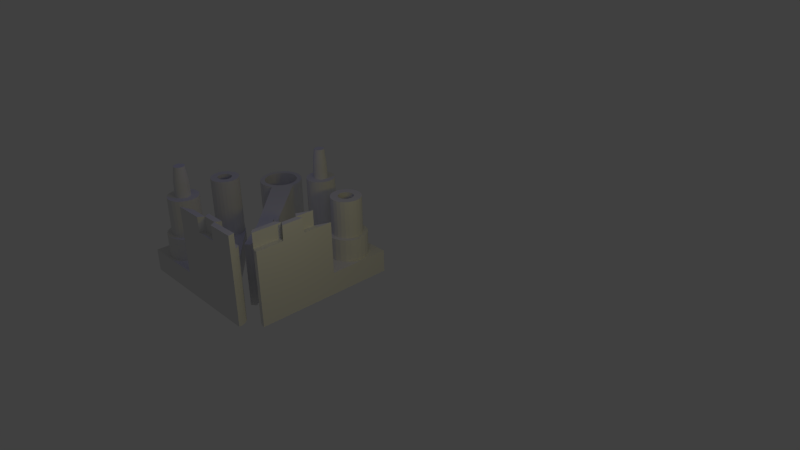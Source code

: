 # Source: Cataput_sheet_V1.1.blend  (saved by Blender 2.55.0; exported with 4.5.12 LTS)
import bpy
from mathutils import Matrix  # noqa: F401  (used for matrix-valued properties, if any)

bpy.ops.wm.read_factory_settings(use_empty=True)
scene = bpy.context.scene
scene.name = 'Scene'

# ---- collections
col_collection_1 = bpy.data.collections.new('Collection 1'); scene.collection.children.link(col_collection_1)
col_collection_2 = bpy.data.collections.new('Collection 2'); scene.collection.children.link(col_collection_2)

# ---- materials (node trees are filled in below, after node groups)
mat_material = bpy.data.materials.new('Material')
mat_material.alpha_threshold = 0.0
mat_material.use_transparent_shadow = False
mat_material.roughness = 0.5
mat_material.line_color = (0.0, 0.0, 0.0, 1.0)

# ---- material node trees

# ---- world
world_world = bpy.data.worlds.new('World'); scene.world = world_world
world_world.color = (0.05088, 0.05088, 0.05088)
world_world.use_sun_shadow = False
world_world.sun_shadow_jitter_overblur = 0.0
world_world.cycles.sampling_method = 'MANUAL'
world_world.cycles.sample_map_resolution = 256

# ---- cameras
cam_camera = bpy.data.cameras.new('Camera')
cam_camera.clip_end = 100.0
cam_camera.lens = 35.0
cam_camera.ortho_scale = 7.314
cam_camera.dof.focus_distance = 0.0
cam_camera.dof.aperture_fstop = 128.0

# ---- lights
light_point = bpy.data.lights.new('Point', 'POINT')
light_point.color = (0.008579, 0.002759, 1.0)
light_point.transmission_factor = 0.0
light_point.energy = 100.0
light_point.shadow_buffer_clip_start = 0.5
light_point.shadow_soft_size = 1.0
light_point.shadow_maximum_resolution = 0.006
light_point.use_absolute_resolution = True
light_point.cycles.use_multiple_importance_sampling = False
light_lamp = bpy.data.lights.new('Lamp', 'POINT')
light_lamp.transmission_factor = 0.0
light_lamp.cutoff_distance = 30.0
light_lamp.energy = 100.0
light_lamp.shadow_buffer_clip_start = 1.001
light_lamp.shadow_soft_size = 1.0
light_lamp.shadow_maximum_resolution = 0.006
light_lamp.use_absolute_resolution = True
light_lamp.cycles.use_multiple_importance_sampling = False
light_point_002 = bpy.data.lights.new('Point.002', 'POINT')
light_point_002.color = (1.0, 0.8307, 0.0)
light_point_002.transmission_factor = 0.0
light_point_002.energy = 353.0
light_point_002.shadow_buffer_clip_start = 0.5
light_point_002.shadow_soft_size = 1.0
light_point_002.shadow_maximum_resolution = 0.006
light_point_002.use_absolute_resolution = True
light_point_002.cycles.use_multiple_importance_sampling = False

# ---- meshes
me_plane = bpy.data.meshes.new('Plane')
me_plane.from_pydata([(1.0, 9.0, 0.0), (1.0, -1.0, 0.0), (-9.0, -1.0, 0.0), (-9.0, 9.0, 0.0)], [], [(0, 3, 2, 1)])
me_plane.use_remesh_preserve_volume = False
me_plane.use_remesh_preserve_attributes = False
me_plane.use_mirror_vertex_groups = False
me_plane.update()
me_cube_006 = bpy.data.meshes.new('Cube.006')
me_cube_006.from_pydata([(0.75, 3.658, -2.64), (0.75, 3.341, -2.771), (0.75, 3.0, -2.816), (0.75, 2.659, -2.771), (0.75, 2.342, -2.64), (0.75, 2.069, -2.431), (0.75, 1.86, -2.158), (0.75, 1.729, -1.841), (0.75, 1.684, -1.5), (0.75, 1.729, -1.159), (0.75, 1.86, -0.8419), (0.75, 2.069, -0.5693), (0.75, 2.342, -0.3601), (0.75, 2.659, -0.2286), (0.75, 3.0, -0.1838), (0.75, 3.341, -0.2286), (0.75, 3.658, -0.3601), (0.75, 3.931, -0.5693), (0.75, 4.14, -0.8419), (0.75, 4.271, -1.159), (0.75, 4.316, -1.5), (0.75, 4.271, -1.841), (0.75, 4.14, -2.158), (0.75, 3.931, -2.431), (0.75, 3.877, -2.006), (0.75, 3.978, -1.762), (0.75, 4.013, -1.5), (0.75, 3.978, -1.238), (0.75, 3.877, -0.9937), (0.75, 3.716, -0.7841), (0.75, 3.506, -0.6231), (0.75, 3.262, -0.522), (0.75, 3.0, -0.4875), (0.75, 2.738, -0.522), (0.75, 2.494, -0.6231), (0.75, 2.284, -0.7841), (0.75, 2.123, -0.9938), (0.75, 2.022, -1.238), (0.75, 1.987, -1.5), (0.75, 2.022, -1.762), (0.75, 2.123, -2.006), (0.75, 2.284, -2.216), (0.75, 2.494, -2.377), (0.75, 2.738, -2.478), (0.75, 3.0, -2.513), (0.75, 3.262, -2.478), (0.75, 3.506, -2.377), (0.75, 3.716, -2.216), (-2.25, -4.728, -2.792), (-2.25, 0.5819, -3.0), (-2.25, -4.75, -3.0), (-2.25, -2.881, -2.256), (-2.25, -2.918, -3.0), (-2.25, -1.456, -2.256), (-2.25, -1.418, -3.0), (-2.25, -4.663, -2.593), (-2.25, -0.4181, -2.628), (-2.25, -1.668, -2.628), (-2.25, -2.668, -2.628), (-1.25, -1.668, -2.628), (-1.25, -2.668, -2.628), (-1.25, -2.918, -3.0), (-1.25, -2.918, -2.256), (-1.25, -1.418, -3.0), (0.25, 4.058, 1.822), (0.25, 4.093, 1.908), (0.25, 4.106, 2.0), (0.25, 4.093, 2.092), (0.25, 4.058, 2.178), (0.25, 4.001, 2.251), (0.25, 3.928, 2.308), (0.25, 3.842, 2.343), (0.25, 3.75, 2.356), (0.25, 3.658, 2.343), (0.25, 3.572, 2.308), (0.25, 3.499, 2.251), (0.25, 3.442, 2.178), (0.25, 3.407, 2.092), (0.25, 3.394, 2.0), (0.25, 3.407, 1.908), (0.25, 3.442, 1.822), (0.25, 3.499, 1.749), (0.25, 3.572, 1.692), (0.25, 3.658, 1.657), (0.25, 3.75, 1.644), (0.25, 3.842, 1.657), (0.25, 3.928, 1.692), (0.25, 4.001, 1.749), (-3.75, 3.255, -1.755), (-3.75, 3.18, -1.812), (-3.75, 3.093, -1.848), (-3.75, 3.0, -1.861), (-3.75, 2.907, -1.848), (-3.75, 2.82, -1.812), (-3.75, 2.745, -1.755), (-3.75, 2.688, -1.68), (-3.75, 2.652, -1.593), (-3.75, 2.639, -1.5), (-3.75, 2.652, -1.407), (-3.75, 2.688, -1.32), (-3.75, 2.745, -1.245), (-3.75, 2.82, -1.188), (-3.75, 2.907, -1.152), (-3.75, 3.0, -1.139), (-3.75, 3.093, -1.152), (-3.75, 3.18, -1.188), (-3.75, 3.255, -1.245), (-3.75, 3.312, -1.32), (-3.75, 3.348, -1.407), (-3.75, 3.361, -1.5), (-3.75, 3.348, -1.593), (-3.75, 3.312, -1.68), (-1.25, -0.4181, -2.628), (-1.25, -4.75, -3.0), (-1.25, -4.728, -2.792), (-1.25, -4.663, -2.593), (-1.25, -4.558, -2.411), (-1.25, -4.418, -2.256), (-1.25, -1.418, -2.256), (-1.25, 0.5819, -3.0), (0.3501, -1.418, -2.256), (0.3501, -4.75, -3.0), (0.3501, -4.728, -2.792), (0.3501, -4.663, -2.593), (0.3501, -4.558, -2.411), (0.3501, -4.418, -2.256), (0.3501, 0.5819, -3.0), (-0.75, 4.085, 1.665), (-0.75, 3.987, 1.589), (-0.75, 3.873, 1.542), (-0.75, 3.75, 1.526), (-0.75, 3.627, 1.542), (-0.75, 3.513, 1.589), (-0.75, 3.415, 1.665), (-0.75, 3.339, 1.763), (-0.75, 3.292, 1.877), (-0.75, 3.276, 2.0), (-0.75, 3.292, 2.123), (-0.75, 3.339, 2.237), (-0.75, 3.415, 2.335), (-0.75, 3.513, 2.411), (-0.75, 3.627, 2.458), (-0.75, 3.75, 2.474), (-0.75, 3.873, 2.458), (-0.75, 3.987, 2.411), (-0.75, 4.085, 2.335), (-0.75, 4.161, 2.237), (-0.75, 4.208, 2.123), (-0.75, 4.224, 2.0), (-0.75, 4.208, 1.877), (-0.75, 4.161, 1.763), (-1.75, 4.161, 1.763), (-1.75, 4.208, 1.877), (-1.75, 4.224, 2.0), (-1.75, 4.208, 2.123), (-1.75, 4.161, 2.237), (-1.75, 4.085, 2.335), (-1.75, 3.987, 2.411), (-1.75, 3.873, 2.458), (-1.75, 3.75, 2.474), (-1.75, 3.627, 2.458), (-1.75, 3.513, 2.411), (-1.75, 3.415, 2.335), (-1.75, 3.339, 2.237), (-1.75, 3.292, 2.123), (-1.75, 3.276, 2.0), (-1.75, 3.292, 1.877), (-1.75, 3.339, 1.763), (-1.75, 3.415, 1.665), (-1.75, 3.513, 1.589), (-1.75, 3.627, 1.542), (-1.75, 3.75, 1.526), (-1.75, 3.873, 1.542), (-1.75, 3.987, 1.589), (-1.75, 4.085, 1.665), (-1.75, 4.42, 1.33), (-1.75, 4.224, 1.179), (-1.75, 3.995, 1.084), (-1.75, 3.75, 1.052), (-1.75, 3.505, 1.084), (-1.75, 3.276, 1.179), (-1.75, 3.08, 1.33), (-1.75, 2.929, 1.526), (-1.75, 2.834, 1.755), (-1.75, 2.802, 2.0), (-1.75, 2.834, 2.245), (-1.75, 2.929, 2.474), (-1.75, 3.08, 2.67), (-1.75, 3.276, 2.821), (-1.75, 3.505, 2.916), (-1.75, 3.75, 2.948), (-1.75, 3.995, 2.916), (-1.75, 4.224, 2.821), (-1.75, 4.42, 2.67), (-1.75, 4.571, 2.474), (-1.75, 4.666, 2.245), (-1.75, 4.698, 2.0), (-1.75, 4.666, 1.755), (-1.75, 4.571, 1.526), (-2.75, 3.417, -1.74), (-2.75, 3.465, -1.624), (-2.75, 3.481, -1.5), (-2.75, 3.465, -1.376), (-2.75, 3.417, -1.26), (-2.75, 3.34, -1.16), (-2.75, 3.24, -1.083), (-2.75, 3.124, -1.035), (-2.75, 3.0, -1.019), (-2.75, 2.876, -1.035), (-2.75, 2.76, -1.083), (-2.75, 2.66, -1.16), (-2.75, 2.583, -1.26), (-2.75, 2.535, -1.376), (-2.75, 2.519, -1.5), (-2.75, 2.535, -1.624), (-2.75, 2.583, -1.74), (-2.75, 2.66, -1.84), (-2.75, 2.76, -1.917), (-2.75, 2.876, -1.965), (-2.75, 3.0, -1.981), (-2.75, 3.124, -1.965), (-2.75, 3.24, -1.917), (-2.75, 3.34, -1.84), (-1.75, 3.358, -1.858), (-1.75, 3.253, -1.938), (-1.75, 3.131, -1.989), (-1.75, 3.0, -2.006), (-1.75, 2.869, -1.989), (-1.75, 2.747, -1.938), (-1.75, 2.642, -1.858), (-1.75, 2.562, -1.753), (-1.75, 2.511, -1.631), (-1.75, 2.494, -1.5), (-1.75, 2.511, -1.369), (-1.75, 2.562, -1.247), (-1.75, 2.642, -1.142), (-1.75, 2.747, -1.062), (-1.75, 2.869, -1.011), (-1.75, 3.0, -0.9938), (-1.75, 3.131, -1.011), (-1.75, 3.253, -1.062), (-1.75, 3.358, -1.142), (-1.75, 3.438, -1.247), (-1.75, 3.489, -1.369), (-1.75, 3.506, -1.5), (-1.75, 3.489, -1.631), (-1.75, 3.438, -1.753), (-1.75, 3.877, -2.006), (-1.75, 3.978, -1.762), (-1.75, 4.013, -1.5), (-1.75, 3.978, -1.238), (-1.75, 3.877, -0.9937), (-1.75, 3.716, -0.7841), (-1.75, 3.506, -0.6231), (-1.75, 3.262, -0.522), (-1.75, 3.0, -0.4875), (-1.75, 2.738, -0.522), (-1.75, 2.494, -0.6231), (-1.75, 2.284, -0.7841), (-1.75, 2.123, -0.9938), (-1.75, 2.022, -1.238), (-1.75, 1.987, -1.5), (-1.75, 2.022, -1.762), (-1.75, 2.123, -2.006), (-1.75, 2.284, -2.216), (-1.75, 2.494, -2.377), (-1.75, 2.738, -2.478), (-1.75, 3.0, -2.513), (-1.75, 3.262, -2.478), (-1.75, 3.506, -2.377), (-1.75, 3.716, -2.216), (2.25, 0.5819, -3.0), (2.25, 3.931, -2.431), (2.25, 3.658, -2.64), (2.25, 3.341, -2.771), (2.25, 3.0, -2.816), (2.25, 2.659, -2.771), (2.25, 2.342, -2.64), (2.25, 2.069, -2.431), (2.25, 1.86, -2.158), (2.25, 1.729, -1.841), (2.25, 1.684, -1.5), (2.25, 1.729, -1.159), (2.25, 1.86, -0.8419), (2.25, 2.069, -0.5693), (2.25, 2.342, -0.3601), (2.25, 2.659, -0.2286), (2.25, 3.0, -0.1838), (2.25, 3.341, -0.2286), (2.25, 3.658, -0.3601), (2.25, 3.931, -0.5693), (2.25, 4.14, -0.8419), (2.25, 4.271, -1.159), (2.25, 4.316, -1.5), (2.25, 4.271, -1.841), (2.25, 4.14, -2.158), (2.25, 4.571, 1.526), (2.25, 4.666, 1.755), (2.25, 4.698, 2.0), (2.25, 4.666, 2.245), (2.25, 4.571, 2.474), (2.25, 4.42, 2.67), (2.25, 4.224, 2.821), (2.25, 3.995, 2.916), (2.25, 3.75, 2.948), (2.25, 3.505, 2.916), (2.25, 3.276, 2.821), (2.25, 3.08, 2.67), (2.25, 2.929, 2.474), (2.25, 2.834, 2.245), (2.25, 2.802, 2.0), (2.25, 2.834, 1.755), (2.25, 2.929, 1.526), (2.25, 3.08, 1.33), (2.25, 3.276, 1.179), (2.25, 3.505, 1.084), (2.25, 3.75, 1.052), (2.25, 3.995, 1.084), (2.25, 4.224, 1.179), (2.25, 4.42, 1.33), (2.25, -4.418, -2.256), (3.75, -4.418, -2.256), (2.25, -4.558, -2.411), (3.75, -4.558, -2.411), (3.75, -4.663, -2.593), (2.25, -4.663, -2.593), (2.25, -4.728, -2.792), (3.75, -4.728, -2.792), (3.75, 3.176, 2.819), (2.25, 3.176, 2.819), (3.75, 3.354, 2.918), (2.25, 3.354, 2.918), (2.25, 3.548, 2.979), (3.75, 3.548, 2.979), (2.25, 4.75, 2.0), (3.75, 4.75, 2.0), (2.25, 4.735, 2.174), (3.75, 4.735, 2.174), (3.75, 4.69, 2.342), (2.25, 4.69, 2.342), (2.25, 4.616, 2.5), (3.75, 4.616, 2.5), (3.75, 4.516, 2.643), (2.25, 4.516, 2.643), (2.25, 4.393, 2.766), (3.75, 4.393, 2.766), (3.75, 4.25, 2.866), (2.25, 4.25, 2.866), (3.75, 4.092, 2.94), (2.25, 4.092, 2.94), (2.25, 3.924, 2.985), (3.75, 3.924, 2.985), (2.25, 3.75, 3.0), (3.75, 3.75, 3.0), (2.25, 4.75, -3.0), (2.25, -4.75, -3.0), (3.75, -4.75, -3.0), (3.75, 4.75, -3.0), (0.25, 3.47, 2.215), (-0.75, 3.377, 2.286), (-1.75, 3.377, 2.286), (-1.75, 3.004, 2.572), (2.25, 3.004, 2.572), (2.25, -1.418, -0.8554), (3.75, -1.418, -0.8554)], [(230, 242)], [(295, 272, 23, 22), (294, 295, 22, 21), (293, 294, 21, 20), (292, 293, 20, 19), (291, 292, 19, 18), (290, 291, 18, 17), (289, 290, 17, 16), (288, 289, 16, 15), (287, 288, 15, 14), (286, 287, 14, 13), (285, 286, 13, 12), (284, 285, 12, 11), (283, 284, 11, 10), (282, 283, 10, 9), (281, 282, 9, 8), (280, 281, 8, 7), (279, 280, 7, 6), (278, 279, 6, 5), (277, 278, 5, 4), (276, 277, 4, 3), (275, 276, 3, 2), (274, 275, 2, 1), (1, 0, 273, 274), (0, 23, 272, 273), (23, 0, 46, 47), (0, 1, 45, 46), (44, 45, 1, 2), (43, 44, 2, 3), (42, 43, 3, 4), (41, 42, 4, 5), (40, 41, 5, 6), (39, 40, 6, 7), (38, 39, 7, 8), (37, 38, 8, 9), (36, 37, 9, 10), (35, 36, 10, 11), (34, 35, 11, 12), (33, 34, 12, 13), (32, 33, 13, 14), (31, 32, 14, 15), (30, 31, 15, 16), (29, 30, 16, 17), (28, 29, 17, 18), (27, 28, 18, 19), (26, 27, 19, 20), (25, 26, 20, 21), (24, 25, 21, 22), (47, 24, 22, 23), (47, 270, 247, 24), (24, 247, 248, 25), (25, 248, 249, 26), (26, 249, 250, 27), (27, 250, 251, 28), (28, 251, 252, 29), (29, 252, 253, 30), (30, 253, 254, 31), (31, 254, 255, 32), (32, 255, 256, 33), (33, 256, 257, 34), (34, 257, 258, 35), (35, 258, 259, 36), (36, 259, 260, 37), (37, 260, 261, 38), (38, 261, 262, 39), (39, 262, 263, 40), (40, 263, 264, 41), (41, 264, 265, 42), (42, 265, 266, 43), (43, 266, 267, 44), (44, 267, 268, 45), (45, 268, 269, 46), (46, 269, 270, 47), (311, 283, 282), (311, 282, 363), (48, 52, 50), (52, 48, 55), (55, 58, 52), (49, 54, 57, 56), (53, 57, 58, 51), (55, 48, 114, 115), (48, 50, 113, 114), (112, 119, 49, 56), (119, 63, 54, 49), (62, 118, 53, 51), (61, 113, 50, 52), (60, 62, 51, 58), (60, 61, 52, 58), (118, 59, 57, 53), (63, 59, 57, 54), (115, 60, 58, 55), (59, 112, 56, 57), (59, 60, 58, 57), (63, 61, 60, 59), (118, 112, 59), (117, 62, 60), (117, 60, 116), (60, 115, 116), (61, 63, 121), (113, 61, 121), (62, 117, 125), (118, 62, 120), (62, 125, 120), (63, 119, 126), (63, 126, 121), (87, 86, 67), (87, 67, 65), (67, 73, 71), (67, 71, 69), (75, 67, 80), (75, 80, 77), (86, 80, 67), (77, 80, 78), (71, 70, 69), (67, 75, 73), (86, 82, 80), (87, 65, 64), (78, 80, 79), (67, 66, 65), (69, 68, 67), (75, 74, 73), (86, 85, 84), (86, 84, 83), (80, 82, 81), (86, 83, 82), (71, 73, 72), (150, 127, 87, 64), (149, 150, 64, 65), (148, 149, 65, 66), (147, 148, 66, 67), (146, 147, 67, 68), (145, 146, 68, 69), (144, 145, 69, 70), (143, 144, 70, 71), (142, 143, 71, 72), (141, 142, 72, 73), (140, 141, 73, 74), (139, 140, 74, 75), (137, 138, 76, 77), (136, 137, 77, 78), (135, 136, 78, 79), (134, 135, 79, 80), (133, 134, 80, 81), (132, 133, 81, 82), (131, 132, 82, 83), (130, 131, 83, 84), (129, 130, 84, 85), (128, 129, 85, 86), (127, 128, 86, 87), (100, 103, 97), (100, 97, 98), (110, 111, 89), (110, 89, 107), (103, 104, 97), (111, 88, 89), (97, 104, 105), (89, 97, 107), (93, 96, 97), (93, 97, 89), (97, 105, 107), (102, 103, 100), (102, 100, 101), (107, 108, 110), (96, 93, 95), (110, 108, 109), (100, 98, 99), (107, 105, 106), (89, 90, 91), (89, 91, 92), (95, 93, 94), (89, 92, 93), (222, 221, 89, 88), (221, 220, 90, 89), (220, 219, 91, 90), (219, 218, 92, 91), (218, 217, 93, 92), (217, 216, 94, 93), (216, 215, 95, 94), (215, 214, 96, 95), (214, 213, 97, 96), (213, 212, 98, 97), (212, 211, 99, 98), (211, 210, 100, 99), (210, 209, 101, 100), (209, 208, 102, 101), (208, 207, 103, 102), (207, 206, 104, 103), (206, 205, 105, 104), (205, 204, 106, 105), (204, 203, 107, 106), (203, 202, 108, 107), (202, 201, 109, 108), (201, 200, 110, 109), (200, 199, 111, 110), (199, 222, 88, 111), (330, 346, 348), (330, 342, 346), (342, 335, 338), (342, 330, 335), (335, 330, 328), (327, 323, 324), (327, 356, 323), (357, 335, 328), (323, 356, 321), (346, 342, 345), (356, 357, 321), (338, 335, 337), (342, 338, 341), (348, 333, 330), (348, 351, 333), (351, 353, 333), (112, 126, 119), (118, 120, 112), (112, 120, 126), (121, 122, 114, 113), (122, 123, 115, 114), (123, 124, 116, 115), (124, 125, 117, 116), (126, 120, 363), (363, 120, 125), (355, 326, 122, 121), (326, 325, 123, 122), (325, 322, 124, 123), (322, 320, 125, 124), (363, 125, 320), (271, 126, 363), (271, 355, 121, 126), (173, 128, 127, 174), (172, 129, 128, 173), (171, 130, 129, 172), (170, 131, 130, 171), (169, 132, 131, 170), (168, 133, 132, 169), (167, 134, 133, 168), (166, 135, 134, 167), (165, 136, 135, 166), (164, 137, 136, 165), (163, 138, 137, 164), (161, 140, 139, 162), (160, 141, 140, 161), (159, 142, 141, 160), (158, 143, 142, 159), (157, 144, 143, 158), (156, 145, 144, 157), (155, 146, 145, 156), (154, 147, 146, 155), (153, 148, 147, 154), (152, 149, 148, 153), (151, 150, 149, 152), (174, 127, 150, 151), (175, 174, 151, 198), (198, 151, 152, 197), (197, 152, 153, 196), (196, 153, 154, 195), (195, 154, 155, 194), (194, 155, 156, 193), (193, 156, 157, 192), (192, 157, 158, 191), (191, 158, 159, 190), (190, 159, 160, 189), (189, 160, 161, 188), (188, 161, 162, 187), (186, 163, 164, 185), (185, 164, 165, 184), (184, 165, 166, 183), (183, 166, 167, 182), (182, 167, 168, 181), (181, 168, 169, 180), (180, 169, 170, 179), (179, 170, 171, 178), (178, 171, 172, 177), (177, 172, 173, 176), (176, 173, 174, 175), (318, 176, 175, 319), (317, 177, 176, 318), (316, 178, 177, 317), (315, 179, 178, 316), (314, 180, 179, 315), (313, 181, 180, 314), (312, 182, 181, 313), (311, 183, 182, 312), (310, 184, 183, 311), (309, 185, 184, 310), (308, 186, 185, 309), (306, 188, 187, 307), (305, 189, 188, 306), (304, 190, 189, 305), (303, 191, 190, 304), (302, 192, 191, 303), (301, 193, 192, 302), (300, 194, 193, 301), (299, 195, 194, 300), (298, 196, 195, 299), (297, 197, 196, 298), (296, 198, 197, 297), (319, 175, 198, 296), (354, 296, 297, 334), (223, 222, 199, 246), (246, 199, 200, 245), (245, 200, 201, 244), (244, 201, 202, 243), (243, 202, 203, 242), (242, 203, 204, 241), (241, 204, 205, 240), (240, 205, 206, 239), (239, 206, 207, 238), (238, 207, 208, 237), (237, 208, 209, 236), (236, 209, 210, 235), (235, 210, 211, 234), (234, 211, 212, 233), (233, 212, 213, 232), (232, 213, 214, 231), (231, 214, 215, 230), (230, 215, 216, 229), (229, 216, 217, 228), (228, 217, 218, 227), (227, 218, 219, 226), (226, 219, 220, 225), (225, 220, 221, 224), (224, 221, 222, 223), (269, 224, 223, 270), (268, 225, 224, 269), (267, 226, 225, 268), (266, 227, 226, 267), (265, 228, 227, 266), (264, 229, 228, 265), (263, 230, 229, 264), (262, 231, 230, 263), (261, 232, 231, 262), (260, 233, 232, 261), (259, 234, 233, 260), (258, 235, 234, 259), (257, 236, 235, 258), (256, 237, 236, 257), (255, 238, 237, 256), (254, 239, 238, 255), (253, 240, 239, 254), (252, 241, 240, 253), (251, 242, 241, 252), (250, 243, 242, 251), (249, 244, 243, 250), (248, 245, 244, 249), (247, 246, 245, 248), (270, 223, 246, 247), (282, 281, 271), (282, 271, 363), (284, 311, 312), (284, 312, 285), (313, 286, 285), (313, 285, 312), (283, 282, 363), (283, 311, 284), (281, 280, 271), (280, 279, 271), (302, 303, 349), (302, 349, 347), (279, 278, 271), (305, 331, 332), (305, 332, 304), (349, 303, 350), (352, 350, 304), (352, 304, 332), (278, 277, 271), (303, 304, 350), (292, 291, 319), (292, 319, 354), (306, 329, 331), (306, 331, 305), (277, 276, 271), (318, 291, 290), (318, 290, 317), (314, 315, 287), (314, 287, 286), (289, 316, 317), (289, 317, 290), (288, 287, 315), (288, 315, 316), (319, 291, 318), (313, 314, 286), (302, 347, 344), (276, 275, 271), (301, 302, 344), (301, 344, 343), (275, 354, 271), (343, 340, 300), (343, 300, 301), (329, 306, 307), (354, 275, 274), (354, 274, 273), (354, 273, 272), (354, 272, 295), (354, 295, 294), (354, 294, 293), (354, 293, 292), (289, 288, 316), (354, 319, 296), (334, 297, 298), (334, 298, 336), (336, 298, 299), (336, 299, 339), (339, 299, 300), (339, 300, 340), (354, 357, 271), (355, 271, 356), (271, 357, 356), (322, 323, 321, 320), (325, 324, 323, 322), (326, 327, 324, 325), (355, 356, 327, 326), (330, 331, 329, 328), (333, 332, 331, 330), (353, 352, 332, 333), (357, 354, 334, 335), (336, 337, 335, 334), (339, 338, 337, 336), (340, 341, 338, 339), (343, 342, 341, 340), (344, 345, 342, 343), (347, 346, 345, 344), (349, 348, 346, 347), (350, 351, 348, 349), (352, 353, 351, 350), (76, 358, 77), (358, 75, 77), (138, 359, 358, 76), (359, 139, 75, 358), (328, 364, 357), (364, 321, 357), (139, 359, 360, 162), (359, 138, 163, 360), (162, 360, 361, 187), (360, 163, 186, 361), (187, 361, 362, 307), (361, 186, 308, 362), (307, 362, 363, 329), (329, 363, 364, 328), (363, 320, 321, 364), (308, 363, 362), (309, 363, 308), (310, 363, 309), (311, 363, 310)])
me_cube_006.materials.append(mat_material)
me_cube_006.use_remesh_preserve_volume = False
me_cube_006.use_remesh_preserve_attributes = False
me_cube_006.use_mirror_vertex_groups = False
me_cube_006.update()
me_cube_005 = bpy.data.meshes.new('Cube.005')
me_cube_005.from_pydata([(1.25, 0.5819, -3.0), (1.25, -4.663, -2.593), (1.25, -4.728, -2.792), (1.25, -4.75, -3.0), (1.25, -0.4181, -2.628), (1.25, -4.558, -2.411), (1.25, -1.418, -2.256), (-0.3501, -1.418, -2.256), (-0.3501, -4.75, -3.0), (-0.3501, -4.728, -2.792), (-0.3501, -4.663, -2.593), (-0.3501, -4.558, -2.411), (-0.3501, -4.418, -2.256), (-0.3501, 0.5819, -3.0), (2.75, 4.068, 1.682), (2.75, 3.975, 1.61), (2.75, 3.867, 1.565), (2.75, 3.75, 1.55), (2.75, 3.633, 1.565), (2.75, 3.525, 1.61), (2.75, 3.432, 1.682), (2.75, 3.36, 1.775), (2.75, 3.315, 1.883), (2.75, 3.3, 2.0), (2.75, 3.315, 2.117), (2.75, 3.36, 2.225), (2.75, 3.432, 2.318), (2.75, 3.525, 2.39), (2.75, 3.633, 2.435), (2.75, 3.75, 2.45), (2.75, 3.867, 2.435), (2.75, 3.975, 2.39), (2.75, 4.068, 2.318), (2.75, 4.14, 2.225), (2.75, 4.185, 2.117), (2.75, 4.2, 2.0), (2.75, 4.185, 1.883), (2.75, 4.14, 1.775), (1.75, 4.161, 1.763), (1.75, 4.208, 1.877), (1.75, 4.224, 2.0), (1.75, 4.208, 2.123), (1.75, 4.161, 2.237), (1.75, 4.085, 2.335), (1.75, 3.987, 2.411), (1.75, 3.873, 2.458), (1.75, 3.75, 2.474), (1.75, 3.627, 2.458), (1.75, 3.513, 2.411), (1.75, 3.415, 2.335), (1.75, 3.339, 2.237), (1.75, 3.292, 2.123), (1.75, 3.276, 2.0), (1.75, 3.292, 1.877), (1.75, 3.339, 1.763), (1.75, 3.415, 1.665), (1.75, 3.513, 1.589), (1.75, 3.627, 1.542), (1.75, 3.75, 1.526), (1.75, 3.873, 1.542), (1.75, 3.987, 1.589), (1.75, 4.085, 1.665), (1.75, 4.42, 1.33), (1.75, 4.224, 1.179), (1.75, 3.995, 1.084), (1.75, 3.75, 1.052), (1.75, 3.505, 1.084), (1.75, 3.276, 1.179), (1.75, 3.08, 1.33), (1.75, 2.929, 1.526), (1.75, 2.834, 1.755), (1.75, 2.802, 2.0), (1.75, 2.834, 2.245), (1.75, 2.929, 2.474), (1.75, 3.08, 2.67), (1.75, 3.276, 2.821), (1.75, 3.505, 2.916), (1.75, 3.75, 2.948), (1.75, 3.995, 2.916), (1.75, 4.224, 2.821), (1.75, 4.42, 2.67), (1.75, 4.571, 2.474), (1.75, 4.666, 2.245), (1.75, 4.698, 2.0), (1.75, 4.666, 1.755), (1.75, 4.571, 1.526), (0.75, 3.438, -1.753), (0.75, 3.489, -1.631), (0.75, 3.506, -1.5), (0.75, 3.489, -1.369), (0.75, 3.438, -1.247), (0.75, 3.358, -1.142), (0.75, 3.253, -1.062), (0.75, 3.131, -1.011), (0.75, 3.0, -0.9938), (0.75, 2.869, -1.011), (0.75, 2.747, -1.062), (0.75, 2.642, -1.142), (0.75, 2.562, -1.247), (0.75, 2.511, -1.369), (0.75, 2.494, -1.5), (0.75, 2.511, -1.631), (0.75, 2.562, -1.753), (0.75, 2.642, -1.858), (0.75, 2.747, -1.938), (0.75, 2.869, -1.989), (0.75, 3.0, -2.006), (0.75, 3.131, -1.989), (0.75, 3.253, -1.938), (0.75, 3.358, -1.858), (1.75, 3.358, -1.858), (1.75, 3.253, -1.938), (1.75, 3.131, -1.989), (1.75, 3.0, -2.006), (1.75, 2.869, -1.989), (1.75, 2.747, -1.938), (1.75, 2.642, -1.858), (1.75, 2.562, -1.753), (1.75, 2.511, -1.631), (1.75, 2.494, -1.5), (1.75, 2.511, -1.369), (1.75, 2.562, -1.247), (1.75, 2.642, -1.142), (1.75, 2.747, -1.062), (1.75, 2.869, -1.011), (1.75, 3.0, -0.9938), (1.75, 3.131, -1.011), (1.75, 3.253, -1.062), (1.75, 3.358, -1.142), (1.75, 3.438, -1.247), (1.75, 3.489, -1.369), (1.75, 3.506, -1.5), (1.75, 3.489, -1.631), (1.75, 3.438, -1.753), (1.75, 3.877, -2.006), (1.75, 3.978, -1.762), (1.75, 4.013, -1.5), (1.75, 3.978, -1.238), (1.75, 3.877, -0.9937), (1.75, 3.716, -0.7841), (1.75, 3.506, -0.6231), (1.75, 3.262, -0.522), (1.75, 3.0, -0.4875), (1.75, 2.738, -0.522), (1.75, 2.494, -0.6231), (1.75, 2.284, -0.7841), (1.75, 2.123, -0.9938), (1.75, 2.022, -1.238), (1.75, 1.987, -1.5), (1.75, 2.022, -1.762), (1.75, 2.123, -2.006), (1.75, 2.284, -2.216), (1.75, 2.494, -2.377), (1.75, 2.738, -2.478), (1.75, 3.0, -2.513), (1.75, 3.262, -2.478), (1.75, 3.506, -2.377), (1.75, 3.716, -2.216), (-2.25, 0.5819, -3.0), (-2.25, 3.931, -2.431), (-2.25, 3.658, -2.64), (-2.25, 3.341, -2.771), (-2.25, 3.0, -2.816), (-2.25, 2.659, -2.771), (-2.25, 2.342, -2.64), (-2.25, 2.069, -2.431), (-2.25, 1.86, -2.158), (-2.25, 1.729, -1.841), (-2.25, 1.684, -1.5), (-2.25, 1.729, -1.159), (-2.25, 1.86, -0.8419), (-2.25, 2.069, -0.5693), (-2.25, 2.342, -0.3601), (-2.25, 2.659, -0.2286), (-2.25, 3.0, -0.1838), (-2.25, 3.341, -0.2286), (-2.25, 3.658, -0.3601), (-2.25, 3.931, -0.5693), (-2.25, 4.14, -0.8419), (-2.25, 4.271, -1.159), (-2.25, 4.316, -1.5), (-2.25, 4.271, -1.841), (-2.25, 4.14, -2.158), (-2.25, 4.571, 1.526), (-2.25, 4.666, 1.755), (-2.25, 4.698, 2.0), (-2.25, 4.666, 2.245), (-2.25, 4.571, 2.474), (-2.25, 4.42, 2.67), (-2.25, 4.224, 2.821), (-2.25, 3.995, 2.916), (-2.25, 3.75, 2.948), (-2.25, 3.505, 2.916), (-2.25, 3.276, 2.821), (-2.25, 3.08, 2.67), (-2.25, 2.929, 2.474), (-2.25, 2.834, 2.245), (-2.25, 2.802, 2.0), (-2.25, 2.834, 1.755), (-2.25, 2.929, 1.526), (-2.25, 3.08, 1.33), (-2.25, 3.276, 1.179), (-2.25, 3.505, 1.084), (-2.25, 3.75, 1.052), (-2.25, 3.995, 1.084), (-2.25, 4.224, 1.179), (-2.25, 4.42, 1.33), (-2.25, -4.418, -2.256), (-3.75, -4.418, -2.256), (-2.25, -4.558, -2.411), (-3.75, -4.558, -2.411), (-3.75, -4.663, -2.593), (-2.25, -4.663, -2.593), (-2.25, -4.728, -2.792), (-3.75, -4.728, -2.792), (-3.75, 3.176, 2.819), (-2.25, 3.176, 2.819), (-3.75, 3.354, 2.918), (-2.25, 3.354, 2.918), (-2.25, 3.548, 2.979), (-3.75, 3.548, 2.979), (-2.25, 4.75, 2.0), (-3.75, 4.75, 2.0), (-2.25, 4.735, 2.174), (-3.75, 4.735, 2.174), (-3.75, 4.69, 2.342), (-2.25, 4.69, 2.342), (-2.25, 4.616, 2.5), (-3.75, 4.616, 2.5), (-3.75, 4.516, 2.643), (-2.25, 4.516, 2.643), (-2.25, 4.393, 2.766), (-3.75, 4.393, 2.766), (-3.75, 4.25, 2.866), (-2.25, 4.25, 2.866), (-3.75, 4.092, 2.94), (-2.25, 4.092, 2.94), (-2.25, 3.924, 2.985), (-3.75, 3.924, 2.985), (-2.25, 3.75, 3.0), (-3.75, 3.75, 3.0), (-2.25, 4.75, -3.0), (-2.25, -4.75, -3.0), (-3.75, -4.75, -3.0), (-3.75, 4.75, -3.0), (-0.25, 3.268, -1.768), (-0.25, 3.19, -1.829), (-0.25, 3.098, -1.867), (-0.25, 3.0, -1.88), (-0.25, 2.902, -1.867), (-0.25, 2.81, -1.829), (-0.25, 2.732, -1.768), (-0.25, 2.671, -1.69), (-0.25, 2.633, -1.598), (-0.25, 2.62, -1.5), (-0.25, 2.633, -1.402), (-0.25, 2.671, -1.31), (-0.25, 2.732, -1.232), (-0.25, 2.81, -1.171), (-0.25, 2.902, -1.133), (-0.25, 3.0, -1.12), (-0.25, 3.098, -1.133), (-0.25, 3.19, -1.171), (-0.25, 3.268, -1.232), (-0.25, 3.329, -1.31), (-0.25, 3.367, -1.402), (-0.25, 3.38, -1.5), (-0.25, 3.367, -1.598), (-0.25, 3.329, -1.69), (3.75, 4.043, 1.831), (3.75, 4.076, 1.913), (3.75, 4.088, 2.0), (3.75, 4.076, 2.087), (3.75, 4.043, 2.169), (3.75, 3.989, 2.239), (3.75, 3.919, 2.293), (3.75, 3.837, 2.326), (3.75, 3.75, 2.338), (3.75, 3.663, 2.326), (3.75, 3.581, 2.293), (3.75, 3.511, 2.239), (3.75, 3.457, 2.169), (3.75, 3.424, 2.087), (3.75, 3.412, 2.0), (3.75, 3.424, 1.913), (3.75, 3.457, 1.831), (3.75, 3.511, 1.761), (3.75, 3.581, 1.707), (3.75, 3.663, 1.674), (3.75, 3.75, 1.662), (3.75, 3.837, 1.674), (3.75, 3.919, 1.707), (3.75, 3.989, 1.761), (1.25, -2.918, -2.256), (1.25, -2.918, -3.0), (1.25, -1.418, -3.0), (1.25, -1.668, -2.628), (1.25, -2.668, -2.628), (1.25, -4.418, -2.256), (2.25, -1.456, -3.0), (2.25, -2.881, -3.0), (2.25, -4.418, -2.256), (2.25, -2.918, -2.256), (2.25, -1.668, -2.628), (2.25, -1.418, -2.256), (2.25, -2.668, -2.628), (2.25, -4.663, -2.593), (2.25, -0.4181, -2.628), (2.25, -4.558, -2.411), (-0.75, 3.877, -2.006), (-0.75, 3.978, -1.762), (-0.75, 4.013, -1.5), (-0.75, 3.978, -1.238), (-0.75, 3.877, -0.9937), (-0.75, 3.716, -0.7841), (-0.75, 3.506, -0.6231), (-0.75, 3.262, -0.522), (-0.75, 3.0, -0.4875), (-0.75, 2.738, -0.522), (-0.75, 2.494, -0.6231), (-0.75, 2.284, -0.7841), (-0.75, 2.123, -0.9938), (-0.75, 2.022, -1.238), (-0.75, 1.987, -1.5), (-0.75, 2.022, -1.762), (-0.75, 2.123, -2.006), (-0.75, 2.284, -2.216), (-0.75, 2.494, -2.377), (-0.75, 2.738, -2.478), (-0.75, 3.0, -2.513), (-0.75, 3.262, -2.478), (-0.75, 3.506, -2.377), (-0.75, 3.716, -2.216), (-0.75, 3.658, -2.64), (-0.75, 3.931, -2.431), (-0.75, 3.0, -2.816), (-0.75, 2.342, -2.64), (-0.75, 2.069, -2.431), (-0.75, 1.86, -2.158), (-0.75, 1.729, -1.841), (-0.75, 1.684, -1.5), (-0.75, 1.729, -1.159), (-0.75, 1.86, -0.8419), (-0.75, 2.069, -0.5693), (-0.75, 2.342, -0.3601), (-0.75, 2.659, -0.2286), (-0.75, 3.0, -0.1838), (-0.75, 3.341, -0.2286), (-0.75, 3.658, -0.3601), (-0.75, 3.931, -0.5693), (-0.75, 4.14, -0.8419), (-0.75, 4.271, -1.159), (-0.75, 4.316, -1.5), (-0.75, 4.271, -1.841), (-0.75, 4.14, -2.158), (-0.75, 2.659, -2.771), (-0.75, 3.341, -2.771), (2.75, 3.38, 2.251), (1.75, 3.361, 2.265), (1.75, 2.971, 2.529), (-2.25, 2.971, 2.529), (-2.25, -1.418, -0.8554), (-3.75, -1.418, -0.8554), (3.75, 3.473, 2.189)], [], [(217, 235, 233), (217, 233, 229), (229, 225, 222), (229, 222, 217), (222, 215, 217), (214, 211, 210), (214, 210, 243), (244, 215, 222), (210, 208, 243), (233, 232, 229), (208, 244, 243), (225, 224, 222), (229, 228, 225), (235, 217, 220), (235, 220, 238), (238, 220, 240), (4, 0, 13), (6, 4, 7), (4, 13, 7), (8, 3, 2, 9), (9, 2, 1, 10), (10, 1, 5, 11), (11, 5, 298, 12), (7, 12, 298, 6), (13, 0, 3, 8), (13, 361, 7), (361, 12, 7), (242, 8, 9, 213), (213, 9, 10, 212), (212, 10, 11, 209), (209, 11, 12, 207), (361, 207, 12), (158, 361, 13), (158, 13, 8, 242), (60, 61, 14, 15), (59, 60, 15, 16), (58, 59, 16, 17), (57, 58, 17, 18), (56, 57, 18, 19), (55, 56, 19, 20), (54, 55, 20, 21), (53, 54, 21, 22), (52, 53, 22, 23), (51, 52, 23, 24), (50, 51, 24, 25), (48, 49, 26, 27), (47, 48, 27, 28), (46, 47, 28, 29), (45, 46, 29, 30), (44, 45, 30, 31), (43, 44, 31, 32), (42, 43, 32, 33), (41, 42, 33, 34), (40, 41, 34, 35), (39, 40, 35, 36), (38, 39, 36, 37), (61, 38, 37, 14), (62, 85, 38, 61), (85, 84, 39, 38), (84, 83, 40, 39), (83, 82, 41, 40), (82, 81, 42, 41), (81, 80, 43, 42), (80, 79, 44, 43), (79, 78, 45, 44), (78, 77, 46, 45), (77, 76, 47, 46), (76, 75, 48, 47), (75, 74, 49, 48), (73, 72, 51, 50), (72, 71, 52, 51), (71, 70, 53, 52), (70, 69, 54, 53), (69, 68, 55, 54), (68, 67, 56, 55), (67, 66, 57, 56), (66, 65, 58, 57), (65, 64, 59, 58), (64, 63, 60, 59), (63, 62, 61, 60), (205, 206, 62, 63), (204, 205, 63, 64), (203, 204, 64, 65), (202, 203, 65, 66), (201, 202, 66, 67), (200, 201, 67, 68), (199, 200, 68, 69), (198, 199, 69, 70), (197, 198, 70, 71), (196, 197, 71, 72), (195, 196, 72, 73), (193, 194, 74, 75), (192, 193, 75, 76), (191, 192, 76, 77), (190, 191, 77, 78), (189, 190, 78, 79), (188, 189, 79, 80), (187, 188, 80, 81), (186, 187, 81, 82), (185, 186, 82, 83), (184, 185, 83, 84), (183, 184, 84, 85), (206, 183, 85, 62), (241, 221, 184, 183), (110, 133, 86, 109), (133, 132, 87, 86), (132, 131, 88, 87), (131, 130, 89, 88), (130, 129, 90, 89), (129, 128, 91, 90), (128, 127, 92, 91), (127, 126, 93, 92), (126, 125, 94, 93), (125, 124, 95, 94), (124, 123, 96, 95), (123, 122, 97, 96), (122, 121, 98, 97), (121, 120, 99, 98), (120, 119, 100, 99), (119, 118, 101, 100), (118, 117, 102, 101), (117, 116, 103, 102), (116, 115, 104, 103), (115, 114, 105, 104), (114, 113, 106, 105), (113, 112, 107, 106), (112, 111, 108, 107), (111, 110, 109, 108), (156, 157, 110, 111), (155, 156, 111, 112), (154, 155, 112, 113), (153, 154, 113, 114), (152, 153, 114, 115), (151, 152, 115, 116), (150, 151, 116, 117), (149, 150, 117, 118), (148, 149, 118, 119), (147, 148, 119, 120), (146, 147, 120, 121), (145, 146, 121, 122), (144, 145, 122, 123), (143, 144, 123, 124), (142, 143, 124, 125), (141, 142, 125, 126), (140, 141, 126, 127), (139, 140, 127, 128), (138, 139, 128, 129), (137, 138, 129, 130), (136, 137, 130, 131), (135, 136, 131, 132), (134, 135, 132, 133), (157, 134, 133, 110), (169, 158, 168), (169, 361, 158), (171, 199, 198), (171, 172, 199), (200, 172, 173), (200, 199, 172), (170, 171, 198), (168, 158, 167), (167, 158, 166), (189, 236, 190), (189, 234, 236), (166, 158, 165), (192, 219, 218), (192, 191, 219), (236, 237, 190), (239, 191, 237), (239, 219, 191), (165, 158, 164), (190, 237, 191), (179, 206, 178), (179, 241, 206), (193, 218, 216), (193, 192, 218), (164, 158, 163), (205, 177, 178), (205, 204, 177), (201, 174, 202), (201, 173, 174), (176, 204, 203), (176, 177, 204), (175, 202, 174), (175, 203, 202), (206, 205, 178), (200, 173, 201), (189, 231, 234), (163, 158, 162), (188, 231, 189), (188, 230, 231), (162, 158, 241), (230, 187, 227), (230, 188, 187), (216, 194, 193), (241, 161, 162), (241, 160, 161), (241, 159, 160), (241, 182, 159), (241, 181, 182), (241, 180, 181), (241, 179, 180), (176, 203, 175), (241, 183, 206), (221, 185, 184), (221, 223, 185), (223, 186, 185), (223, 226, 186), (226, 187, 186), (226, 227, 187), (158, 244, 241), (242, 243, 158), (158, 243, 244), (209, 207, 208, 210), (212, 209, 210, 211), (213, 212, 211, 214), (242, 213, 214, 243), (217, 215, 216, 218), (220, 217, 218, 219), (240, 220, 219, 239), (244, 222, 221, 241), (223, 221, 222, 224), (226, 223, 224, 225), (227, 226, 225, 228), (230, 227, 228, 229), (231, 230, 229, 232), (234, 231, 232, 233), (236, 234, 233, 235), (237, 236, 235, 238), (239, 237, 238, 240), (108, 109, 245, 246), (107, 108, 246, 247), (106, 107, 247, 248), (105, 106, 248, 249), (104, 105, 249, 250), (103, 104, 250, 251), (102, 103, 251, 252), (101, 102, 252, 253), (100, 101, 253, 254), (99, 100, 254, 255), (98, 99, 255, 256), (97, 98, 256, 257), (96, 97, 257, 258), (95, 96, 258, 259), (94, 95, 259, 260), (93, 94, 260, 261), (92, 93, 261, 262), (91, 92, 262, 263), (90, 91, 263, 264), (89, 90, 264, 265), (88, 89, 265, 266), (87, 88, 266, 267), (86, 87, 267, 268), (109, 86, 268, 245), (257, 254, 260), (257, 255, 254), (267, 246, 268), (267, 264, 246), (260, 254, 261), (268, 246, 245), (254, 262, 261), (246, 264, 254), (250, 254, 253), (250, 246, 254), (254, 264, 262), (259, 257, 260), (259, 258, 257), (264, 267, 265), (253, 252, 250), (267, 266, 265), (257, 256, 255), (264, 263, 262), (246, 248, 247), (246, 249, 248), (252, 251, 250), (246, 250, 249), (14, 37, 269, 292), (37, 36, 270, 269), (36, 35, 271, 270), (35, 34, 272, 271), (34, 33, 273, 272), (33, 32, 274, 273), (32, 31, 275, 274), (31, 30, 276, 275), (30, 29, 277, 276), (29, 28, 278, 277), (28, 27, 279, 278), (27, 26, 280, 279), (25, 24, 282, 281), (24, 23, 283, 282), (23, 22, 284, 283), (22, 21, 285, 284), (21, 20, 286, 285), (20, 19, 287, 286), (19, 18, 288, 287), (18, 17, 289, 288), (17, 16, 290, 289), (16, 15, 291, 290), (15, 14, 292, 291), (292, 272, 291), (292, 270, 272), (272, 276, 278), (272, 274, 276), (280, 285, 272), (280, 282, 285), (291, 272, 285), (282, 283, 285), (276, 274, 275), (272, 278, 280), (291, 285, 287), (292, 269, 270), (283, 284, 285), (272, 270, 271), (274, 272, 273), (280, 278, 279), (291, 289, 290), (291, 288, 289), (285, 286, 287), (291, 287, 288), (276, 277, 278), (2, 3, 294), (1, 2, 294), (1, 294, 297), (0, 4, 296, 295), (6, 293, 297, 296), (294, 295, 299, 300), (293, 298, 301, 302), (6, 296, 303, 304), (1, 297, 305, 306), (296, 4, 307, 303), (298, 5, 308, 301), (296, 297, 305, 303), (295, 296, 303, 299), (297, 294, 300, 305), (297, 293, 302, 305), (4, 6, 304, 307), (5, 1, 306, 308), (305, 308, 306), (301, 308, 305), (301, 305, 302), (304, 303, 307), (299, 303, 305, 300), (361, 169, 198), (169, 170, 198), (309, 134, 157, 332), (310, 135, 134, 309), (311, 136, 135, 310), (312, 137, 136, 311), (313, 138, 137, 312), (314, 139, 138, 313), (315, 140, 139, 314), (316, 141, 140, 315), (317, 142, 141, 316), (318, 143, 142, 317), (319, 144, 143, 318), (320, 145, 144, 319), (321, 146, 145, 320), (322, 147, 146, 321), (323, 148, 147, 322), (324, 149, 148, 323), (325, 150, 149, 324), (326, 151, 150, 325), (327, 152, 151, 326), (328, 153, 152, 327), (329, 154, 153, 328), (330, 155, 154, 329), (331, 156, 155, 330), (332, 157, 156, 331), (332, 331, 333, 334), (331, 330, 356, 333), (330, 329, 335, 356), (329, 328, 355, 335), (328, 327, 336, 355), (327, 326, 337, 336), (326, 325, 338, 337), (325, 324, 339, 338), (324, 323, 340, 339), (323, 322, 341, 340), (322, 321, 342, 341), (321, 320, 343, 342), (320, 319, 344, 343), (319, 318, 345, 344), (318, 317, 346, 345), (317, 316, 347, 346), (316, 315, 348, 347), (315, 314, 349, 348), (314, 313, 350, 349), (313, 312, 351, 350), (312, 311, 352, 351), (311, 310, 353, 352), (310, 309, 354, 353), (309, 332, 334, 354), (159, 182, 354, 334), (182, 181, 353, 354), (181, 180, 352, 353), (180, 179, 351, 352), (179, 178, 350, 351), (178, 177, 349, 350), (177, 176, 348, 349), (176, 175, 347, 348), (175, 174, 346, 347), (174, 173, 345, 346), (173, 172, 344, 345), (172, 171, 343, 344), (171, 170, 342, 343), (170, 169, 341, 342), (169, 168, 340, 341), (168, 167, 339, 340), (167, 166, 338, 339), (166, 165, 337, 338), (165, 164, 336, 337), (164, 163, 355, 336), (163, 162, 335, 355), (162, 161, 356, 335), (161, 160, 333, 356), (160, 159, 334, 333), (208, 362, 244), (362, 215, 244), (49, 358, 357, 26), (358, 50, 25, 357), (74, 359, 358, 49), (359, 73, 50, 358), (194, 360, 359, 74), (360, 195, 73, 359), (216, 361, 360, 194), (215, 362, 361, 216), (362, 208, 207, 361), (26, 357, 363, 280), (357, 25, 281, 363), (280, 363, 282), (363, 281, 282), (195, 360, 361), (196, 195, 361), (197, 196, 361), (198, 197, 361)])
me_cube_005.materials.append(mat_material)
me_cube_005.use_remesh_preserve_volume = False
me_cube_005.use_remesh_preserve_attributes = False
me_cube_005.use_mirror_vertex_groups = False
me_cube_005.update()
me_cube_004 = bpy.data.meshes.new('Cube.004')
me_cube_004.from_pydata([(-4.768e-07, 1.254, -0.7241), (-4.768e-07, 1.398, -0.3749), (-4.768e-07, 1.448, -0.0002081), (-4.768e-07, 1.399, 0.3745), (-4.768e-07, 1.254, 0.7238), (-4.768e-07, 1.024, 1.024), (-4.768e-07, 0.7241, 1.254), (-4.768e-07, 0.3749, 1.398), (-4.768e-07, 0.0002084, 1.448), (-4.768e-07, -0.3745, 1.399), (-4.768e-07, -0.7238, 1.254), (-4.768e-07, -1.024, 1.024), (-4.768e-07, -1.254, 0.7241), (-4.768e-07, -1.398, 0.3749), (-4.768e-07, -1.448, 0.0002081), (-4.768e-07, -1.399, -0.3745), (-4.768e-07, -1.254, -0.7238), (-4.768e-07, -1.024, -1.024), (4.768e-07, -0.7241, -1.254), (4.768e-07, -0.3749, -1.398), (4.768e-07, -0.0002086, -1.448), (4.768e-07, 0.3745, -1.399), (4.768e-07, 0.7238, -1.254), (-4.768e-07, 1.024, -1.024), (-4.2, 0.7238, -1.254), (-4.2, 0.3745, -1.399), (-4.2, -0.0002086, -1.448), (-4.2, -0.3749, -1.398), (-4.2, -0.7241, -1.254), (-4.2, -1.024, -1.024), (-4.2, -1.254, -0.7238), (-4.2, -1.399, -0.3745), (-4.2, -1.448, 0.0002081), (-4.2, -1.398, 0.3749), (-4.2, -1.254, 0.7241), (-4.2, -1.024, 1.024), (-4.2, -0.7238, 1.254), (-4.2, -0.3745, 1.399), (-4.2, 0.0002084, 1.448), (-4.2, 0.3749, 1.398), (-4.2, 0.7241, 1.254), (-4.2, 1.024, 1.024), (-4.2, 1.254, 0.7238), (-4.2, 1.399, 0.3745), (-4.2, 1.448, -0.0002081), (-4.2, 1.398, -0.3749), (-4.2, 1.254, -0.7241), (-4.2, 1.024, -1.024), (-4.2, 0.9645, -0.557), (-4.2, 1.076, -0.2884), (-4.2, 1.114, -0.0001602), (-4.2, 1.076, 0.2881), (-4.2, 0.9646, 0.5567), (-4.2, 0.7877, 0.7874), (-4.2, 0.557, 0.9645), (-4.2, 0.2884, 1.076), (-4.2, 0.0001605, 1.114), (-4.2, -0.2881, 1.076), (-4.2, -0.5567, 0.9646), (-4.2, -0.7874, 0.7877), (-4.2, -0.9645, 0.557), (-4.2, -1.076, 0.2884), (-4.2, -1.114, 0.00016), (-4.2, -1.076, -0.2881), (-4.2, -0.9646, -0.5567), (-4.2, -0.7877, -0.7874), (-4.2, -0.557, -0.9645), (-4.2, -0.2884, -1.076), (-4.2, -0.0001605, -1.114), (-4.2, 0.2881, -1.076), (-4.2, 0.5567, -0.9646), (-4.2, 0.7874, -0.7877), (-4.768e-07, 0.7874, -0.7877), (-4.768e-07, 0.5567, -0.9646), (4.768e-07, 0.2881, -1.076), (4.768e-07, -0.0001605, -1.114), (4.768e-07, -0.2884, -1.076), (-4.768e-07, -0.557, -0.9645), (-4.768e-07, -0.7877, -0.7874), (-4.768e-07, -0.9646, -0.5567), (-4.768e-07, -1.076, -0.2881), (-4.768e-07, -1.114, 0.00016), (-4.768e-07, -1.076, 0.2884), (-4.768e-07, -0.9645, 0.557), (-4.768e-07, -0.7874, 0.7877), (-4.768e-07, -0.5567, 0.9646), (-4.768e-07, -0.2881, 1.076), (-4.768e-07, 0.0001605, 1.114), (-4.768e-07, 0.2884, 1.076), (-4.768e-07, 0.557, 0.9645), (-4.768e-07, 0.7877, 0.7874), (-4.768e-07, 0.9646, 0.5567), (-4.768e-07, 1.076, 0.2881), (-4.768e-07, 1.114, -0.0001602), (-4.768e-07, 1.076, -0.2884), (-4.768e-07, 0.9645, -0.557), (-4.2, -9.849, 0.00142), (-4.2, -9.799, 0.3761), (-4.2, -9.849, 0.00142), (-4.2, -9.849, 0.00142), (-5.059e-07, -9.849, 0.00142), (-4.946e-07, -9.849, 0.00142), (-4.768e-07, -9.849, 0.00142), (-4.768e-07, -9.799, 0.3761), (-2.1, -8.554, -0.3021), (-4.2, -7.291, 0.1476), (-4.768e-07, -7.291, 0.1476), (-4.2, -6.325, -1.023), (-4.768e-07, -6.325, -1.023), (-4.2, -6.325, -0.7228), (-4.768e-07, -6.325, -0.7228), (-2.1, -6.825, -0.7228), (-1.05, -6.825, -0.7228), (-3.15, -6.825, -0.7228), (-3.15, -7.325, -1.023), (-1.05, -7.325, -1.023), (-4.768e-07, -7.325, -0.7228)], [], [(72, 95, 48, 71), (95, 94, 49, 48), (94, 93, 50, 49), (93, 92, 51, 50), (92, 91, 52, 51), (91, 90, 53, 52), (90, 89, 54, 53), (89, 88, 55, 54), (88, 87, 56, 55), (87, 86, 57, 56), (86, 85, 58, 57), (85, 84, 59, 58), (84, 83, 60, 59), (83, 82, 61, 60), (82, 81, 62, 61), (81, 80, 63, 62), (80, 79, 64, 63), (79, 78, 65, 64), (65, 78, 77, 66), (66, 77, 76, 67), (76, 75, 68, 67), (75, 74, 69, 68), (74, 73, 70, 69), (73, 72, 71, 70), (47, 23, 22, 24), (22, 21, 25, 24), (21, 20, 26, 25), (20, 19, 27, 26), (19, 18, 28, 27), (13, 12, 34, 33), (12, 11, 35, 34), (11, 10, 36, 35), (10, 9, 37, 36), (9, 8, 38, 37), (8, 7, 39, 38), (7, 6, 40, 39), (6, 5, 41, 40), (5, 4, 42, 41), (4, 3, 43, 42), (3, 2, 44, 43), (2, 1, 45, 44), (1, 0, 46, 45), (0, 23, 47, 46), (48, 47, 71), (48, 46, 47), (49, 46, 48), (49, 45, 46), (50, 45, 49), (50, 44, 45), (43, 44, 50), (51, 43, 50), (42, 43, 51), (52, 42, 51), (53, 42, 52), (53, 41, 42), (54, 41, 53), (54, 40, 41), (39, 40, 54), (55, 39, 54), (56, 39, 55), (56, 38, 39), (57, 38, 56), (57, 37, 38), (58, 37, 57), (58, 36, 37), (35, 36, 58), (59, 35, 58), (60, 35, 59), (60, 34, 35), (61, 34, 60), (61, 33, 34), (32, 33, 61), (62, 32, 61), (63, 32, 62), (63, 31, 32), (30, 31, 63), (64, 30, 63), (29, 30, 64), (65, 29, 64), (66, 29, 65), (66, 28, 29), (27, 28, 66), (67, 27, 66), (26, 27, 67), (68, 26, 67), (25, 26, 68), (69, 25, 68), (24, 25, 69), (70, 24, 69), (47, 24, 70), (71, 47, 70), (86, 8, 9), (86, 87, 8), (7, 87, 88), (7, 8, 87), (85, 9, 10), (85, 86, 9), (88, 89, 7), (6, 89, 5), (6, 7, 89), (21, 75, 20), (21, 74, 75), (76, 20, 75), (76, 19, 20), (21, 22, 74), (77, 19, 76), (77, 18, 19), (83, 11, 12), (83, 84, 11), (85, 10, 11), (73, 22, 23), (73, 74, 22), (77, 17, 18), (79, 17, 78), (79, 16, 17), (23, 0, 95), (95, 72, 23), (80, 16, 79), (80, 15, 16), (94, 0, 1), (95, 0, 94), (3, 93, 2), (3, 92, 93), (12, 82, 83), (12, 13, 82), (4, 92, 3), (4, 91, 92), (11, 84, 85), (5, 90, 4), (5, 89, 90), (23, 72, 73), (77, 78, 17), (80, 14, 15), (80, 81, 14), (1, 93, 94), (1, 2, 93), (81, 82, 14), (82, 13, 14), (4, 90, 91), (32, 31, 98, 96), (15, 14, 102, 101), (102, 103, 97, 96), (101, 102, 96, 98), (100, 101, 98, 99), (97, 103, 104), (105, 32, 96), (97, 105, 96), (105, 33, 32), (106, 102, 14), (13, 106, 14), (106, 103, 102), (104, 105, 97), (103, 106, 104), (105, 104, 106), (33, 105, 106, 13), (29, 28, 18), (17, 29, 18), (29, 107, 30), (29, 17, 108, 107), (112, 110, 100), (111, 112, 100, 99), (113, 111, 99), (109, 113, 99), (108, 17, 16), (113, 109, 107, 114), (111, 113, 114), (112, 111, 114, 115), (110, 112, 115, 108), (107, 108, 115, 114), (116, 15, 101), (100, 116, 101), (116, 16, 15), (30, 29, 107, 109), (16, 110, 108), (109, 98, 31), (30, 109, 31), (109, 99, 98)])
me_cube_004.materials.append(mat_material)
me_cube_004.use_remesh_preserve_volume = False
me_cube_004.use_remesh_preserve_attributes = False
me_cube_004.use_mirror_vertex_groups = False
me_cube_004.update()
me_cube_003 = bpy.data.meshes.new('Cube.003')
me_cube_003.from_pydata([(3.91, 3.264, 0.011)], [], [])
me_cube_003.materials.append(mat_material)
me_cube_003.use_remesh_preserve_volume = False
me_cube_003.use_remesh_preserve_attributes = False
me_cube_003.use_mirror_vertex_groups = False
me_cube_003.update()

# ---- objects
ob_plane = bpy.data.objects.new('Plane', me_plane)
ob_cube_001 = bpy.data.objects.new('Cube.001', me_cube_006)
ob_point = bpy.data.objects.new('Point', light_point)
ob_cube_003 = bpy.data.objects.new('Cube.003', me_cube_005)
ob_cube_002 = bpy.data.objects.new('Cube.002', me_cube_004)
ob_cube_000 = bpy.data.objects.new('Cube.000', me_cube_003)
ob_lamp = bpy.data.objects.new('Lamp', light_lamp)
ob_camera = bpy.data.objects.new('Camera', cam_camera)
ob_point_001 = bpy.data.objects.new('Point.001', light_point_002)

# ---- transforms, parenting, visibility, modifiers, constraints
ob_plane.location = (3.937, -4.518, 0.04836)
ob_plane.empty_display_type = 'ARROWS'
ob_plane.hide_select = True
ob_plane.hide_render = True
ob_plane.lineart.crease_threshold = 0.0
ob_cube_001.location = (-0.5626, -2.518, 3.423)
ob_cube_001.rotation_euler = (-1.571, 1.571, 0.0)
ob_cube_001.scale = (0.9, 0.9, 0.9)
ob_cube_001.lock_rotations_4d = False
ob_cube_001.empty_display_type = 'ARROWS'
ob_cube_001.lineart.crease_threshold = 0.0
ob_point.location = (0.1182, -1.957, 15.01)
ob_point.empty_display_type = 'ARROWS'
ob_point.lineart.crease_threshold = 0.0
ob_cube_003.location = (1.937, -0.01797, 3.423)
ob_cube_003.rotation_euler = (-0.0, -1.571, 0.0)
ob_cube_003.scale = (0.9, 0.9, 0.9)
ob_cube_003.lock_rotations_4d = False
ob_cube_003.empty_display_type = 'ARROWS'
ob_cube_003.lineart.crease_threshold = 0.0
ob_cube_002.location = (-3.592, 3.016, 3.829)
ob_cube_002.rotation_euler = (0.7692, -1.571, 0.0)
ob_cube_002.scale = (0.9, 0.9, 0.9)
ob_cube_002.lock_rotations_4d = False
ob_cube_002.empty_display_type = 'ARROWS'
ob_cube_002.lineart.crease_threshold = 0.0
ob_cube_000.location = (0.0, 0.0, 0.0)
ob_cube_000.lock_rotations_4d = False
ob_cube_000.empty_display_type = 'ARROWS'
ob_cube_000.lineart.crease_threshold = 0.0
ob_lamp.location = (10.67, -3.315, 10.49)
ob_lamp.rotation_euler = (0.6503, 0.05522, 1.866)
ob_lamp.lock_rotations_4d = False
ob_lamp.empty_display_type = 'ARROWS'
ob_lamp.color = (0.0, 0.0, 0.0, 0.0)
ob_lamp.lineart.crease_threshold = 0.0
ob_camera.location = (34.65, -22.41, 23.03)
ob_camera.rotation_euler = (1.109, 0.01082, 0.8149)
ob_camera.lock_rotations_4d = False
ob_camera.empty_display_type = 'ARROWS'
ob_camera.color = (0.0, 0.0, 0.0, 0.0)
ob_camera.display_type = 'WIRE'
ob_camera.lineart.crease_threshold = 0.0
ob_point_001.location = (18.04, -1.084, 10.64)
ob_point_001.empty_display_type = 'ARROWS'
ob_point_001.lineart.crease_threshold = 0.0

# ---- collection membership
col_collection_1.objects.link(ob_plane)
col_collection_1.objects.link(ob_cube_001)
col_collection_1.objects.link(ob_point)
col_collection_1.objects.link(ob_cube_003)
col_collection_1.objects.link(ob_cube_002)
col_collection_1.objects.link(ob_cube_000)
col_collection_1.objects.link(ob_lamp)
col_collection_1.objects.link(ob_camera)
col_collection_2.objects.link(ob_point_001)

# ---- scene / render settings (as saved in the file)
scene.camera = ob_camera
scene.frame_start = 1; scene.frame_end = 250; scene.frame_set(2)
scene.render.engine = 'BLENDER_EEVEE_NEXT'
scene.render.image_settings.color_mode = 'RGB'
scene.render.image_settings.compression = 90
scene.render.resolution_percentage = 50
scene.render.dither_intensity = 0.0
scene.render.bake_margin = 2
scene.render.bake_bias = 0.0
scene.cycles.use_denoising = False
scene.cycles.samples = 10
scene.cycles.sampling_pattern = 'TABULATED_SOBOL'
scene.cycles.light_sampling_threshold = 0.0
scene.cycles.use_adaptive_sampling = False
scene.cycles.use_light_tree = False
scene.cycles.blur_glossy = 0.0
scene.cycles.volume_bounces = 1
scene.cycles.pixel_filter_type = 'GAUSSIAN'
scene.cycles.sample_clamp_indirect = 0.0
scene.view_settings.view_transform = 'Standard'
bpy.context.view_layer.update()
